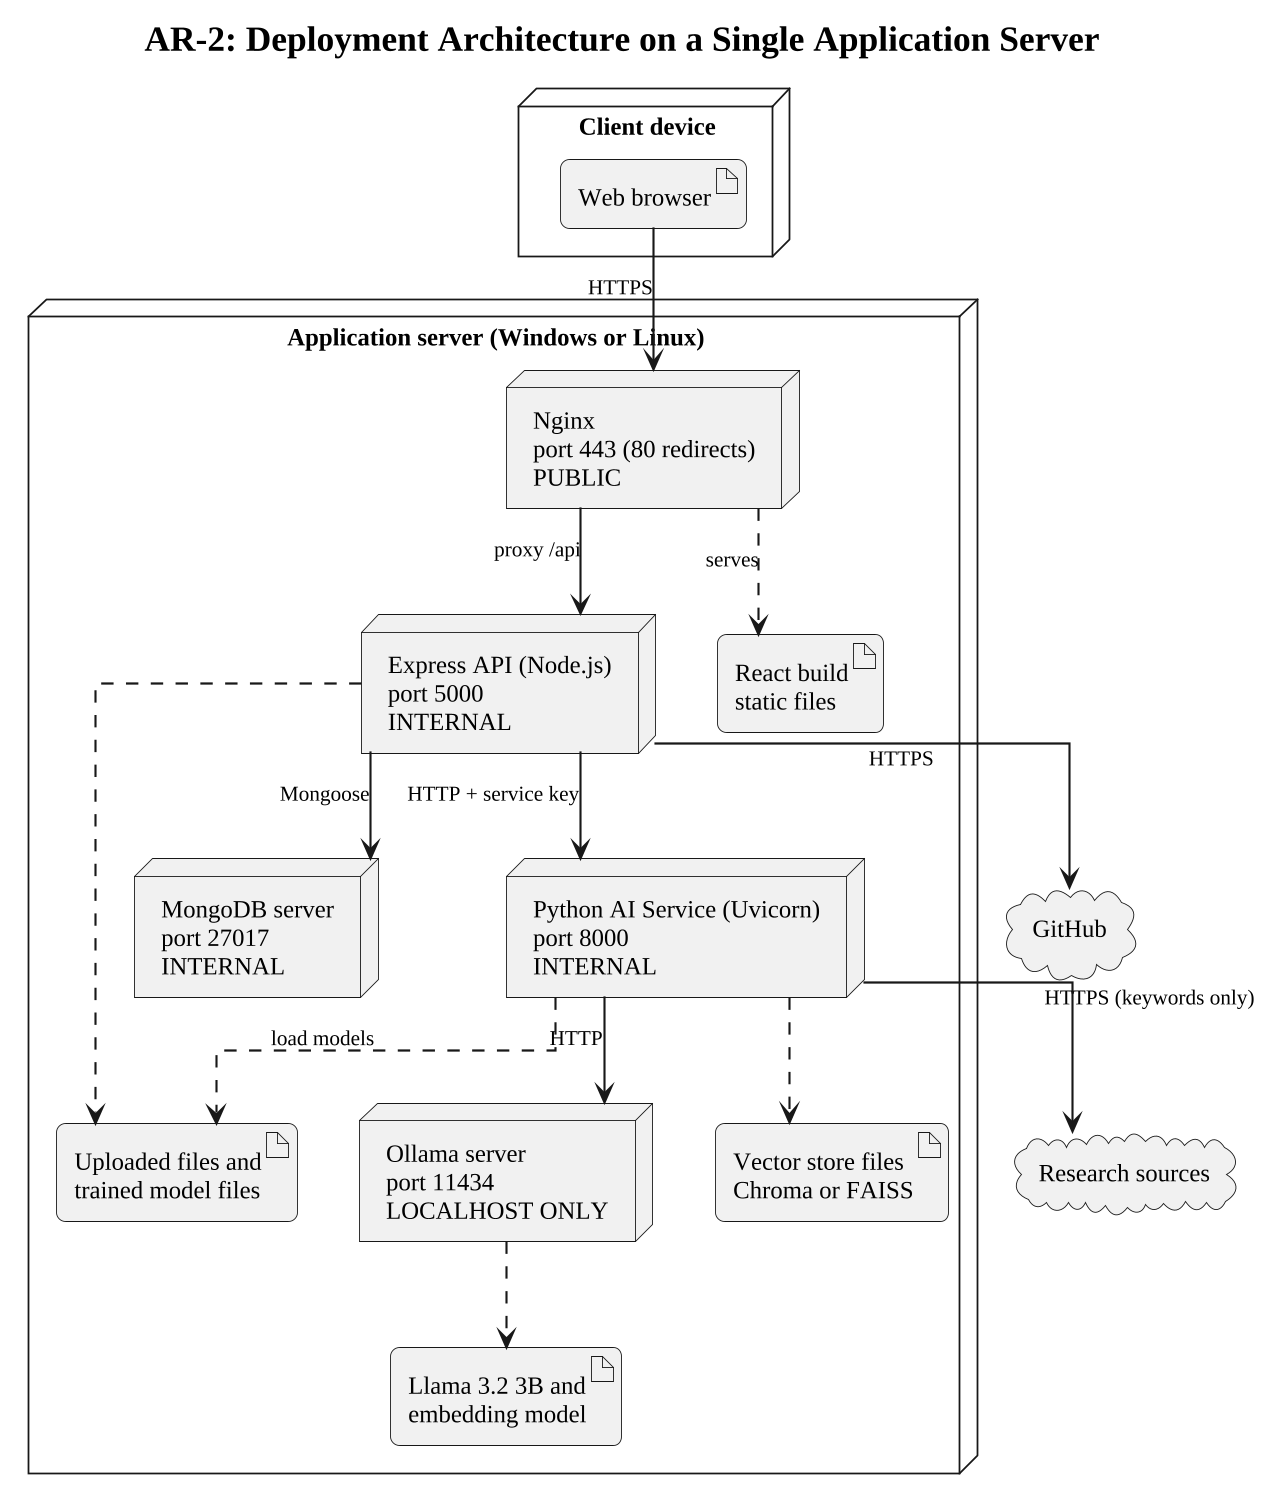

The diagram above was rendered by PlantUML. Its source (embedded in the PNG):
@startuml
!include style.iuml
title AR-2: Deployment Architecture on a Single Application Server
skinparam linetype ortho

node "Client device" {
  artifact "Web browser" as BR
}

node "Application server (Windows or Linux)" {
  node "Nginx\nport 443 (80 redirects)\nPUBLIC" as NG
  node "Express API (Node.js)\nport 5000\nINTERNAL" as API
  node "Python AI Service (Uvicorn)\nport 8000\nINTERNAL" as AIS
  node "Ollama server\nport 11434\nLOCALHOST ONLY" as OL
  node "MongoDB server\nport 27017\nINTERNAL" as MG
  artifact "React build\nstatic files" as RB
  artifact "Vector store files\nChroma or FAISS" as VS
  artifact "Uploaded files and\ntrained model files" as FS
  artifact "Llama 3.2 3B and\nembedding model" as MD
}

cloud "GitHub" as GH
cloud "Research sources" as SRC

BR --> NG : HTTPS
NG ..> RB : serves
NG --> API : proxy /api
API --> MG : Mongoose
API --> AIS : HTTP + service key
API --> GH : HTTPS
API ..> FS
AIS --> OL : HTTP
AIS ..> VS
AIS ..> FS : load models
AIS --> SRC : HTTPS (keywords only)
OL ..> MD
@enduml